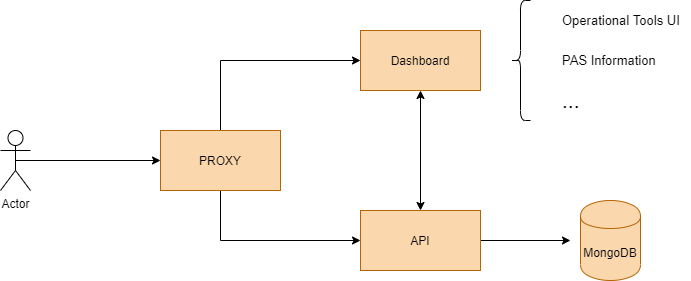

The diagram above was exported from draw.io. Its source (the exported page's mxGraphModel, read from the mxfile embedded in the PNG):
<mxGraphModel dx="1422" dy="762" grid="1" gridSize="10" guides="1" tooltips="1" connect="1" arrows="1" fold="1" page="1" pageScale="1" pageWidth="850" pageHeight="1100" math="0" shadow="0">
  <root>
    <mxCell id="0" />
    <mxCell id="1" parent="0" />
    <mxCell id="6-MAkfyWdAE4E3k_DzJK-5" style="edgeStyle=orthogonalEdgeStyle;rounded=0;orthogonalLoop=1;jettySize=auto;html=1;exitX=0.5;exitY=0.5;exitDx=0;exitDy=0;exitPerimeter=0;entryX=0;entryY=0.5;entryDx=0;entryDy=0;" parent="1" source="6-MAkfyWdAE4E3k_DzJK-3" target="6-MAkfyWdAE4E3k_DzJK-4" edge="1">
      <mxGeometry relative="1" as="geometry" />
    </mxCell>
    <mxCell id="6-MAkfyWdAE4E3k_DzJK-3" value="Actor" style="shape=umlActor;verticalLabelPosition=bottom;labelBackgroundColor=#ffffff;verticalAlign=top;html=1;outlineConnect=0;" parent="1" vertex="1">
      <mxGeometry x="40" y="140" width="30" height="60" as="geometry" />
    </mxCell>
    <mxCell id="6-MAkfyWdAE4E3k_DzJK-10" style="edgeStyle=orthogonalEdgeStyle;rounded=0;orthogonalLoop=1;jettySize=auto;html=1;exitX=0.5;exitY=1;exitDx=0;exitDy=0;entryX=0;entryY=0.5;entryDx=0;entryDy=0;" parent="1" source="6-MAkfyWdAE4E3k_DzJK-4" target="6-MAkfyWdAE4E3k_DzJK-7" edge="1">
      <mxGeometry relative="1" as="geometry" />
    </mxCell>
    <mxCell id="6-MAkfyWdAE4E3k_DzJK-11" style="edgeStyle=orthogonalEdgeStyle;rounded=0;orthogonalLoop=1;jettySize=auto;html=1;exitX=0.5;exitY=0;exitDx=0;exitDy=0;entryX=0;entryY=0.5;entryDx=0;entryDy=0;" parent="1" source="6-MAkfyWdAE4E3k_DzJK-4" target="6-MAkfyWdAE4E3k_DzJK-6" edge="1">
      <mxGeometry relative="1" as="geometry" />
    </mxCell>
    <mxCell id="6-MAkfyWdAE4E3k_DzJK-4" value="PROXY" style="rounded=0;whiteSpace=wrap;html=1;fillColor=#fad7ac;strokeColor=#b46504;" parent="1" vertex="1">
      <mxGeometry x="200" y="140" width="120" height="60" as="geometry" />
    </mxCell>
    <mxCell id="LfPvTK70tb0HITSl7umK-1" style="edgeStyle=orthogonalEdgeStyle;rounded=0;orthogonalLoop=1;jettySize=auto;html=1;exitX=0.5;exitY=1;exitDx=0;exitDy=0;entryX=0.5;entryY=0;entryDx=0;entryDy=0;startArrow=classic;startFill=1;" edge="1" parent="1" source="6-MAkfyWdAE4E3k_DzJK-6" target="6-MAkfyWdAE4E3k_DzJK-7">
      <mxGeometry relative="1" as="geometry" />
    </mxCell>
    <mxCell id="6-MAkfyWdAE4E3k_DzJK-6" value="Dashboard" style="rounded=0;whiteSpace=wrap;html=1;fillColor=#fad7ac;strokeColor=#b46504;" parent="1" vertex="1">
      <mxGeometry x="400" y="40" width="120" height="60" as="geometry" />
    </mxCell>
    <mxCell id="6-MAkfyWdAE4E3k_DzJK-9" style="edgeStyle=orthogonalEdgeStyle;rounded=0;orthogonalLoop=1;jettySize=auto;html=1;exitX=1;exitY=0.5;exitDx=0;exitDy=0;entryX=-0.167;entryY=0.5;entryDx=0;entryDy=0;entryPerimeter=0;" parent="1" source="6-MAkfyWdAE4E3k_DzJK-7" target="6-MAkfyWdAE4E3k_DzJK-8" edge="1">
      <mxGeometry relative="1" as="geometry" />
    </mxCell>
    <mxCell id="6-MAkfyWdAE4E3k_DzJK-7" value="API" style="rounded=0;whiteSpace=wrap;html=1;fillColor=#fad7ac;strokeColor=#b46504;" parent="1" vertex="1">
      <mxGeometry x="400" y="220" width="120" height="60" as="geometry" />
    </mxCell>
    <mxCell id="6-MAkfyWdAE4E3k_DzJK-8" value="MongoDB" style="shape=cylinder;whiteSpace=wrap;html=1;boundedLbl=1;backgroundOutline=1;fillColor=#fad7ac;strokeColor=#b46504;" parent="1" vertex="1">
      <mxGeometry x="620" y="210" width="60" height="80" as="geometry" />
    </mxCell>
    <mxCell id="at-ySk1TTlUqtujRfhNv-1" value="" style="shape=curlyBracket;whiteSpace=wrap;html=1;rounded=1;" parent="1" vertex="1">
      <mxGeometry x="550" y="10" width="20" height="120" as="geometry" />
    </mxCell>
    <mxCell id="at-ySk1TTlUqtujRfhNv-2" value="Operational Tools UI" style="text;html=1;strokeColor=none;fillColor=none;align=left;verticalAlign=middle;whiteSpace=wrap;rounded=0;fontSize=13;" parent="1" vertex="1">
      <mxGeometry x="600" y="20" width="130" height="20" as="geometry" />
    </mxCell>
    <mxCell id="at-ySk1TTlUqtujRfhNv-3" value="PAS Information" style="text;html=1;strokeColor=none;fillColor=none;align=left;verticalAlign=middle;whiteSpace=wrap;rounded=0;fontSize=13;" parent="1" vertex="1">
      <mxGeometry x="600" y="60" width="130" height="20" as="geometry" />
    </mxCell>
    <mxCell id="at-ySk1TTlUqtujRfhNv-4" value="&lt;font style=&quot;font-size: 21px&quot;&gt;...&lt;/font&gt;" style="text;html=1;strokeColor=none;fillColor=none;align=left;verticalAlign=middle;whiteSpace=wrap;rounded=0;fontSize=13;" parent="1" vertex="1">
      <mxGeometry x="600" y="100" width="130" height="20" as="geometry" />
    </mxCell>
  </root>
</mxGraphModel>